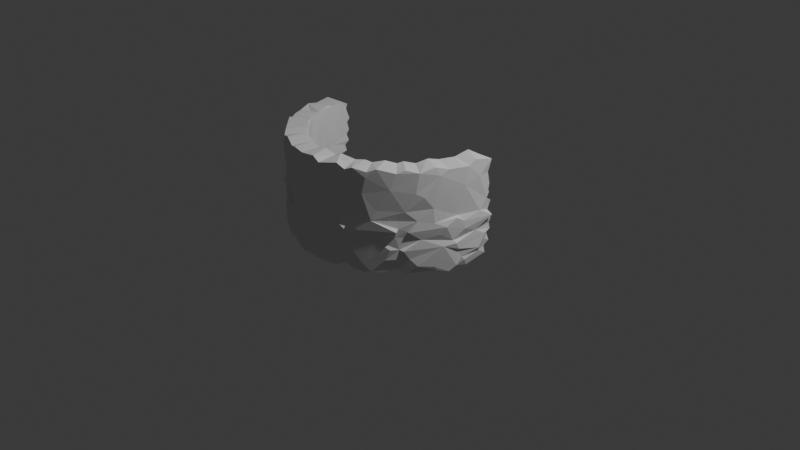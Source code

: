 # Source: arc_180_001_mid_res.blend  (saved by Blender 5.1.30; exported with 4.5.12 LTS)
import bpy
from mathutils import Matrix  # noqa: F401  (used for matrix-valued properties, if any)

bpy.ops.wm.read_factory_settings(use_empty=True)
scene = bpy.context.scene
scene.name = 'Scene'

# ---- collections
col_collection = bpy.data.collections.new('Collection'); scene.collection.children.link(col_collection)

# ---- world
world_world = bpy.data.worlds.new('World'); scene.world = world_world
world_world.use_nodes = True; world_world.node_tree.nodes.clear()
_N = world_world.node_tree.nodes; _L = world_world.node_tree.links
n0 = _N.new('ShaderNodeOutputWorld'); n0.name = 'World Output'; n0.location = (200, 100)
n1 = _N.new('ShaderNodeBackground'); n1.name = 'Background'; n1.location = (-200, 100)
n1.inputs[0].default_value = (0.05088, 0.05088, 0.05088, 1.0)
_L.new(n1.outputs[0], n0.inputs[0])
n0.is_active_output = True
world_world.color = (0.05088, 0.05088, 0.05088)
world_world.sun_shadow_jitter_overblur = 0.0

# ---- cameras
cam_camera = bpy.data.cameras.new('Camera')
cam_camera.clip_end = 100.0
cam_camera.ortho_scale = 7.314

# ---- lights
light_light = bpy.data.lights.new('Light', 'POINT')
light_light.energy = 1000.0
light_light.shadow_soft_size = 0.1

# ---- meshes
me_icosphere_040 = bpy.data.meshes.new('Icosphere.040')
me_icosphere_040.from_pydata([(-0.2492, 0.8576, -0.03187), (-0.3145, 1.062, -0.02913), (-0.2028, 1.089, -0.009419), (-0.197, 1.119, 0.01073), (-0.1238, 1.117, -0.04327), (-0.1465, 0.8935, -0.02256), (-0.08328, 0.8823, 0.03638), (-0.08337, 0.91, -0.0413), (-0.005521, 0.9067, -0.01796), (0.02145, 1.125, 0.0324), (-0.5926, 0.9344, 0.5455), (-0.5853, 0.9458, 0.9662), (-0.5853, 0.9401, 0.1283), (-0.559, 0.9448, 0.2095), (-0.569, 0.9624, 0.3799), (-0.5591, 0.9477, 0.4546), (-0.5714, 0.9417, 0.6333), (-0.5488, 0.9526, 0.8427), (-0.5917, 0.99, 0.4157), (-0.4466, 0.7754, 0.08615), (-0.4933, 0.7462, 0.1762), (-0.5067, 0.7476, 0.2675), (-0.4972, 0.7532, 0.307), (-0.5104, 0.7422, 0.3682), (-0.5123, 0.7826, 0.391), (-0.5292, 0.7898, 0.432), (-0.4905, 0.7819, 0.4601), (-0.4827, 0.8799, 0.5899), (-0.483, 0.759, 0.7203), (-0.466, 0.7676, 0.6798), (-0.461, 0.7678, 0.8364), (-0.4956, 0.7531, 0.886), (-0.5009, 0.875, 0.04933), (-0.5464, 0.8475, 0.1491), (-0.4936, 0.8777, 0.2095), (-0.5826, 0.9377, 0.3096), (-0.6044, 0.9281, 0.3557), (-0.571, 0.9248, 0.413), (-0.5498, 0.8432, 0.5178), (-0.5216, 0.8518, 0.783), (-0.488, 0.878, 0.8397), (-0.5476, 0.8495, 0.922), (-0.4797, 0.8779, 1.002), (-0.538, 0.9698, 0.0195), (-0.5247, 0.9671, 0.09097), (-0.5934, 0.9385, 0.2526), (-0.5521, 0.9562, 0.678), (-0.5694, 0.9481, 0.7226), (-0.5201, 0.9854, 0.1717), (-0.4453, 1.041, 0.1181), (-0.5221, 0.9992, 0.2383), (-0.4061, 1.041, 0.3102), (-0.5367, 0.9748, 0.5919), (-0.3814, 1.047, 0.6156), (-0.4431, 0.7753, 0.01452), (-0.4618, 0.7716, 0.2159), (-0.4267, 0.7926, 0.4326), (-0.4991, 0.7473, 0.5431), (-0.4751, 0.7566, 0.6201), (-0.4432, 0.7798, 0.5909), (-0.4597, 0.7631, 0.7466), (-0.4858, 0.7522, 0.9672), (-0.4079, 0.799, 1.023), (-0.4429, 0.8962, -0.009575), (-0.3961, 1.03, 1.019), (-0.4501, 1.02, 0.07645), (-0.4451, 1.02, 0.8473), (-0.4546, 1.024, 0.5003), (-0.316, 0.8291, 0.2451), (-0.3884, 0.7872, 0.3629), (-0.2885, 1.088, 0.0402), (-0.2551, 1.091, 0.07617), (-0.2141, 1.126, 0.1841), (-0.2725, 1.1, 0.454), (-0.2792, 0.8477, 0.104), (-0.2374, 0.8677, 0.3925), (-0.289, 0.8405, 0.626), (-0.2551, 0.8585, 0.9948), (-0.2032, 1.111, 0.1627), (-0.2207, 1.092, 0.2759), (-0.2843, 1.099, 0.369), (-0.2091, 1.091, 0.5164), (-0.2823, 1.084, 0.7992), (-0.3134, 1.07, 0.9775), (-0.1011, 0.8945, 0.4149), (-0.1541, 0.8631, 0.4479), (-0.09162, 0.8853, 1.001), (-0.1448, 0.8967, 0.2347), (-0.2398, 1.065, 1.008), (-0.1152, 1.1, 0.9852), (0.03265, 1.115, 0.6246), (-0.03088, 1.113, 0.9404), (-0.187, 1.135, 0.2497), (-0.08572, 1.143, 0.4332), (-0.1955, 1.119, 0.5024), (-0.1661, 0.8937, 0.1312), (-0.09524, 0.8831, 0.5405), (-0.09686, 0.883, 0.2558), (-0.1553, 1.122, 0.2803), (-0.06145, 1.139, 0.2365), (0.129, 0.878, 0.2733), (0.0611, 0.8891, 0.4268), (0.08321, 0.8836, 0.07283), (0.01988, 0.8936, 1.025), (-0.03739, 1.129, 0.3557), (0.4169, -0.9077, -0.01887), (0.5291, -0.9634, -0.03508), (0.5754, -0.9692, 0.08287), (0.4754, -0.7567, -0.02731), (0.5887, -0.6682, -0.00704), (0.687, -0.8721, -0.01762), (0.6743, -0.5826, -0.02016), (0.8411, -0.3043, 0.02131), (0.8562, -0.6835, -0.03377), (0.8122, -0.3883, -0.01883), (0.8636, -0.2247, -0.03089), (0.9836, -0.5096, -0.01729), (1.055, -0.303, -0.01586), (0.8982, -0.00169, -0.0138), (1.088, -0.1969, -0.03235), (0.3042, -0.8401, 0.6391), (0.3142, -0.8319, 0.00969), (0.325, -0.83, 0.5287), (0.2727, -0.8605, 0.6788), (0.2961, -0.8412, 0.7741), (0.2655, -0.8609, 0.8057), (0.3016, -0.851, 0.9139), (0.3881, -1.027, 0.6401), (0.3645, -1.044, 0.7065), (0.3616, -1.049, 0.8695), (0.3555, -0.9398, 0.4797), (0.4011, -1.027, 0.46), (0.37, -1.044, 0.5691), (0.3217, -0.9474, 0.5847), (0.3682, -0.9356, 0.6338), (0.3776, -1.035, 0.7715), (0.3565, -0.9323, 0.7689), (0.3613, -0.9302, 0.9158), (0.3978, -1.03, 0.9132), (0.3761, -1.035, 0.9619), (0.3568, -0.9326, 0.0373), (0.3314, -0.8755, 0.208), (0.3066, -0.8367, 0.4581), (0.421, -0.9147, 0.4225), (0.3796, -0.8333, 0.4145), (0.3144, -0.9767, 0.8364), (0.2889, -0.8467, 0.9707), (0.3301, -0.8263, 0.07481), (0.3334, -0.8243, 0.3314), (0.2799, -0.8442, 0.5659), (0.3615, -0.8036, 1.008), (0.4185, -1.008, -0.01042), (0.4059, -1.029, 0.05626), (0.4898, -0.9897, 0.1057), (0.3956, -0.8357, 0.1047), (0.4498, -1.043, 0.2199), (0.487, -1.016, 0.164), (0.4063, -1.018, 0.2954), (0.399, -0.8407, 0.3696), (0.4256, -1.013, 0.3431), (0.468, -0.9098, 0.38), (0.4172, -1.007, 0.5231), (0.5534, -0.9738, 0.794), (0.4525, -1.01, 1.006), (0.4964, -1.012, 0.1321), (0.4513, -1.002, 0.2499), (0.3823, -0.8398, 0.1641), (0.4419, -0.7814, 0.1275), (0.3486, -0.8376, 0.2569), (0.4947, -0.7389, 0.2295), (0.4959, -0.7468, 0.3899), (0.4945, -0.7383, 0.5762), (0.4677, -0.763, 0.9963), (0.526, -0.9906, 0.2793), (0.5052, -0.9877, 0.3706), (0.5981, -0.9489, 0.5203), (0.4947, -1.013, 0.4032), (0.479, -0.9998, 0.4211), (0.5874, -0.9397, 0.9852), (0.5279, -0.7271, 1.022), (0.5458, -0.7001, 0.4538), (0.5883, -0.6554, 0.2736), (0.6259, -0.6257, 0.9032), (0.6468, -0.9103, 0.3129), (0.583, -0.9582, 0.95), (0.6778, -0.9083, 0.3847), (0.6122, -0.9344, 0.6384), (0.6051, -0.6307, 0.04608), (0.7491, -0.4845, 0.1108), (0.6572, -0.5943, 0.2548), (0.6176, -0.5963, 0.2867), (0.6437, -0.6167, 1.001), (0.767, -0.8435, 0.2246), (0.7603, -0.8106, 0.7778), (0.7188, -0.8598, 0.1158), (0.8241, -0.7362, 0.2556), (0.7564, -0.8168, 0.4911), (0.6961, -0.851, 1.02), (0.6932, -0.6883, 0.03567), (0.8231, -0.7351, -0.001702), (0.6333, -0.6271, 0.02447), (0.7392, -0.4998, -0.03195), (0.7326, -0.503, 0.3586), (0.6776, -0.5562, 0.4591), (0.633, -0.6245, 0.5545), (0.7695, -0.4424, 0.6064), (0.767, -0.7879, 0.02258), (0.7667, -0.8166, 0.2197), (0.8104, -0.7687, 0.4076), (0.8268, -0.8019, 0.4225), (0.8015, -0.7649, 0.9908), (0.7162, -0.7048, 0.9808), (0.7442, -0.509, 0.2124), (0.7611, -0.4491, 0.2999), (0.7862, -0.4137, 0.4335), (0.7472, -0.4925, 0.9981), (0.8442, -0.2692, 0.5141), (0.8313, -0.3091, 0.6044), (0.8066, -0.3921, 1.02), (0.8111, -0.3314, 0.06457), (0.8386, -0.281, 0.9204), (0.8867, -0.6982, 0.1359), (0.845, -0.7469, 0.2324), (0.913, -0.6553, 0.2842), (0.8651, -0.6976, 0.4587), (0.9148, -0.648, 0.7985), (0.8617, -0.6916, 0.3693), (0.8895, -0.7023, 0.413), (0.9413, -0.5995, 0.6217), (0.9301, -0.6156, 0.9755), (0.8742, -0.6601, 1.006), (0.815, -0.3032, 0.2833), (0.8645, -0.2198, 0.2485), (0.8482, -0.2816, 0.9975), (0.885, -0.1197, 0.1124), (0.8834, -0.0139, 0.0582), (0.882, -0.1264, 0.4123), (0.8797, -0.1175, 0.9739), (0.8901, -0.1303, 0.9928), (0.8848, -0.08979, 0.5672), (0.9338, -0.6256, 0.05783), (0.9953, -0.513, 0.06849), (0.9823, -0.5369, 0.335), (0.9839, -0.5423, 0.4909), (1.028, -0.4326, 0.8839), (0.9665, -0.5348, 1.021), (0.924, -0.3351, 0.04029), (1.039, -0.3682, 0.9822), (1.06, -0.2792, 1.01), (0.8837, -0.1166, 0.2824), (0.8805, 0.01814, 0.2294), (0.8938, -0.06009, 0.4214), (0.8851, 0.0746, 0.5591), (1.101, -0.02651, 1.023), (1.032, -0.3789, 0.0332), (1.05, -0.4365, 0.2108), (1.057, -0.3331, 0.5517), (1.018, -0.4531, 0.5994), (1.035, -0.4233, 0.2168), (1.058, -0.3235, 0.2487), (1.049, -0.3645, 0.3714), (1.058, -0.357, 0.4427), (1.068, -0.2985, 0.6624), (0.8988, -0.0673, 1.022), (1.086, -0.3817, 0.4201), (1.069, -0.3336, 0.2145), (1.093, -0.3118, 0.2272), (1.107, -0.1535, 0.3331), (1.092, -0.2686, 0.4075), (1.104, -0.2022, 0.7778), (1.093, -0.1985, 0.8817), (1.1, -0.1743, 0.98), (1.112, -0.1783, 0.07251), (1.122, -0.119, 0.2613), (1.112, -0.1649, 0.9312), (1.109, 0.03365, -0.0005521), (1.117, -0.1093, 0.5161), (1.111, 0.06558, 0.91), (1.113, -0.06512, 0.6073), (1.126, -0.006887, 0.1413), (1.125, 0.05608, 0.2194), (1.111, 0.01013, 0.314), (1.148, 0.1166, 0.4261), (0.1188, 0.8866, -0.02645), (-0.009932, 1.118, -0.01108), (0.2726, 1.063, -0.0285), (0.3048, 0.8408, 0.01665), (0.2672, 0.9665, -0.01839), (0.4747, 0.9904, -0.02099), (0.5823, 0.9526, -0.01387), (0.543, 0.7133, -0.03625), (0.6363, 0.8977, -0.03329), (0.6612, 0.911, 0.07681), (0.6297, 0.6324, 0.01879), (0.7562, 0.4778, -0.02968), (0.8366, 0.6994, -0.01977), (0.8742, 0.181, -0.03385), (0.8355, 0.3302, -0.01874), (0.8743, 0.4927, -0.02972), (1.041, 0.3806, -0.01292), (0.9323, 0.6073, -0.021), (1.084, 0.1721, -0.01611), (1.064, 0.2876, -0.03345), (0.09266, 0.8836, 0.5544), (0.1162, 0.8804, 0.9425), (0.01238, 1.099, 1.021), (0.1326, 0.8906, 0.9922), (0.09848, 1.007, 1.012), (0.02681, 1.124, 0.4797), (0.1204, 1.116, 0.7417), (0.1473, 1.105, 0.3223), (0.1375, 0.8835, 0.3944), (0.1459, 0.891, 0.1978), (0.1817, 1.111, 0.05462), (0.2721, 1.079, 0.4088), (0.2663, 1.104, 0.4096), (0.1818, 1.102, 0.5133), (0.2428, 0.838, 0.0396), (0.2639, 0.8063, 0.1846), (0.2355, 0.8524, 1.01), (0.3146, 1.098, 0.2245), (0.1999, 1.102, 0.789), (0.1663, 1.102, 0.9832), (0.4661, 0.7615, 0.1037), (0.2034, 0.8474, 0.1548), (0.451, 0.7712, 0.1872), (0.284, 0.8417, 0.5589), (0.2852, 1.06, 1.011), (0.2566, 1.095, 0.1352), (0.3788, 1.044, 0.3562), (0.4791, 0.7599, 0.3768), (0.395, 0.8047, 1.021), (0.3382, 0.926, 0.03615), (0.3869, 1.026, 0.0219), (0.3648, 1.042, 0.981), (0.3421, 1.058, 0.2276), (0.3522, 1.056, 0.4376), (0.4206, 1.03, 0.8201), (0.4801, 0.7397, 0.0279), (0.4485, 0.769, 0.5618), (0.4699, 0.753, 0.9597), (0.2942, 0.8394, 0.9928), (0.501, 0.7509, 0.9948), (0.5304, 0.972, 1.019), (0.4676, 1.018, 0.1177), (0.4261, 1.044, 0.2267), (0.5496, 0.974, 0.3145), (0.2943, 1.073, 0.6079), (0.3821, 1.088, 0.4208), (0.5036, 0.715, 0.341), (0.546, 0.6904, 1.002), (0.5437, 0.9726, 0.6174), (0.6622, 0.5748, 0.07733), (0.6269, 0.5997, 0.2985), (0.6001, 0.6538, 0.2571), (0.6336, 0.6225, 0.6015), (0.6242, 0.6418, 0.9947), (0.6076, 0.9267, 0.9831), (0.5815, 0.9602, 0.5145), (0.6026, 0.6472, 0.5146), (0.6149, 0.6356, 0.9204), (0.7291, 0.8245, -0.008433), (0.6908, 0.6929, 0.03906), (0.7727, 0.79, 0.9792), (0.6909, 0.8726, 0.2792), (0.6971, 0.8679, 0.4055), (0.6516, 0.9116, 0.7749), (0.7052, 0.887, 0.4098), (0.6202, 0.9295, 0.9304), (0.7181, 0.8406, 1.008), (0.7434, 0.4935, 0.409), (0.7274, 0.5112, 0.6397), (0.7647, 0.4692, 0.992), (0.7452, 0.4921, 0.2334), (0.7614, 0.6497, 1.013), (0.8269, 0.7269, 1.024), (0.804, 0.8262, 0.4111), (0.8812, 0.6855, 0.581), (0.7497, 0.8423, 0.2268), (0.7503, 0.812, 0.255), (0.7829, 0.792, 0.3642), (0.7687, 0.8045, 0.4425), (0.8629, 0.1127, 0.04775), (0.8632, 0.01696, 0.3884), (0.8799, 0.1338, 0.2633), (0.8696, 0.2416, 0.1823), (0.8634, 0.2321, 0.3983), (0.8388, 0.2866, 0.5526), (0.8458, 0.2711, 0.9659), (0.8643, 0.2559, 0.9945), (0.8306, 0.3037, 0.05853), (0.8512, 0.2435, 0.3296), (0.8258, 0.3523, 1.021), (1.051, 0.34, 0.9989), (0.7498, 0.4775, 0.1561), (0.8356, 0.3144, 0.4247), (0.7516, 0.4654, 0.9613), (0.7282, 0.5245, 1.022), (0.9541, 0.5685, 0.9792), (0.862, 0.7173, 0.1056), (0.7769, 0.7746, 0.02825), (0.8201, 0.7691, 0.2138), (0.8931, 0.07574, 0.02753), (0.8836, 0.0787, 0.9185), (0.8862, 0.1017, 0.9977), (0.9845, 0.494, 1.022), (0.9244, 0.6305, 0.319), (0.9768, 0.5848, 0.3984), (0.9022, 0.6668, 0.4906), (0.8222, 0.7489, 0.8506), (1.096, 0.09689, 0.0271), (0.974, 0.5609, 0.05493), (1.002, 0.4945, 0.113), (0.9591, 0.5803, 0.4678), (0.9784, 0.5293, 0.7277), (0.9795, 0.5621, 0.7994), (0.8752, 0.7207, 0.1625), (1.109, 0.1472, 0.2129), (1.111, 0.1067, 0.3708), (1.111, 0.05689, 0.6171), (1.094, 0.1062, 0.9823), (1.091, 0.1606, 0.2577), (1.108, 0.1236, 0.4448), (1.087, 0.2059, 1.007), (1.083, 0.3067, 0.05038), (1.123, 0.1715, 0.227), (1.081, 0.2826, 0.2903), (1.093, 0.2075, 0.4094), (1.11, 0.2269, 0.4111), (1.086, 0.2773, 0.7914), (1.076, 0.3172, 0.9494), (1.067, 0.3306, 0.5322), (1.039, 0.4055, 0.6978), (1.06, 0.3547, 0.8528), (1.048, 0.4142, 0.09024), (1.033, 0.4334, 0.3337), (1.008, 0.5369, 0.4533), (1.039, 0.4578, 0.2432)], [], [(1, 0, 63), (2, 5, 1), (4, 2, 3), (7, 5, 4), (5, 7, 8), (35, 36, 14), (37, 18, 14), (17, 41, 11), (39, 60, 30), (33, 19, 20), (44, 19, 33), (33, 20, 34), (55, 21, 34), (24, 36, 23), (37, 24, 25), (15, 25, 26), (59, 58, 27), (47, 29, 28), (46, 16, 29), (30, 31, 40), (39, 30, 40), (43, 32, 44), (10, 27, 52), (47, 60, 39), (17, 47, 39), (48, 44, 12), (65, 48, 49), (13, 45, 50), (50, 48, 13), (51, 45, 35), (51, 50, 45), (51, 14, 18), (18, 15, 67), (52, 67, 15), (46, 52, 16), (11, 66, 17), (32, 54, 19), (21, 55, 68), (21, 68, 69), (24, 23, 56), (31, 30, 61), (54, 32, 63), (27, 57, 59), (11, 42, 64), (67, 52, 53), (66, 82, 52), (83, 11, 64), (20, 19, 74), (55, 20, 68), (59, 57, 76), (29, 76, 60), (76, 57, 75), (58, 59, 76), (64, 42, 62), (70, 1, 43), (71, 70, 65), (50, 72, 49), (80, 51, 18), (73, 80, 18), (81, 67, 53), (82, 53, 52), (83, 82, 66), (54, 0, 74), (68, 20, 74), (69, 68, 75), (68, 97, 84), (77, 30, 76), (64, 77, 83), (79, 92, 51), (80, 79, 51), (53, 82, 81), (95, 74, 6), (76, 85, 96), (86, 76, 96), (88, 77, 86), (3, 71, 78), (98, 79, 80), (93, 80, 94), (75, 84, 85), (81, 308, 94), (99, 3, 78), (93, 104, 98), (95, 102, 97), (9, 3, 99), (152, 106, 107), (108, 110, 106), (199, 111, 201), (201, 113, 199), (116, 201, 114), (115, 235, 118), (240, 199, 113), (240, 113, 116), (118, 117, 115), (275, 119, 118), (125, 145, 126), (146, 126, 139), (133, 120, 149), (123, 124, 120), (123, 120, 134), (134, 133, 127), (145, 135, 129), (137, 129, 138), (105, 140, 121), (165, 141, 155), (168, 165, 157), (134, 127, 128), (124, 128, 136), (136, 135, 145), (146, 139, 163), (144, 158, 143), (12, 13, 48), (173, 157, 165), (159, 174, 160), (177, 131, 143), (132, 161, 175), (127, 186, 128), (138, 129, 162), (166, 155, 141), (160, 143, 158), (141, 168, 167), (170, 158, 144), (169, 148, 170), (180, 170, 142), (122, 171, 142), (171, 122, 149), (171, 120, 124), (153, 152, 107), (164, 156, 166), (159, 173, 174), (177, 176, 175), (186, 132, 175), (184, 138, 162), (172, 178, 179), (170, 181, 169), (182, 171, 172), (175, 176, 185), (185, 174, 183), (193, 162, 186), (180, 190, 170), (181, 170, 190), (204, 180, 171), (182, 204, 171), (181, 188, 187), (203, 180, 204), (194, 107, 110), (175, 185, 209), (196, 186, 175), (178, 184, 197), (197, 184, 210), (198, 206, 109), (191, 197, 211), (180, 202, 190), (204, 214, 203), (206, 194, 110), (192, 194, 207), (209, 185, 183), (183, 195, 208), (193, 186, 196), (184, 193, 210), (206, 110, 109), (194, 206, 207), (230, 191, 210), (202, 213, 189), (202, 203, 214), (191, 230, 215), (112, 201, 219), (219, 201, 188), (217, 205, 215), (222, 207, 206), (222, 206, 221), (209, 208, 196), (193, 196, 228), (210, 193, 225), (223, 195, 222), (224, 195, 226), (215, 245, 218), (219, 212, 232), (232, 213, 231), (217, 215, 220), (233, 215, 218), (233, 220, 215), (237, 220, 233), (234, 219, 232), (232, 231, 249), (231, 214, 236), (217, 220, 237), (237, 233, 238), (223, 222, 221), (226, 223, 242), (117, 246, 112), (250, 249, 236), (250, 236, 251), (383, 250, 251), (251, 239, 252), (237, 238, 263), (255, 223, 221), (258, 242, 223), (255, 258, 223), (243, 227, 264), (228, 243, 256), (257, 244, 225), (254, 241, 116), (256, 243, 261), (247, 218, 245), (254, 258, 241), (262, 257, 256), (233, 247, 248), (263, 238, 271), (261, 243, 264), (254, 117, 272), (265, 258, 254), (265, 259, 258), (266, 265, 254), (268, 260, 267), (276, 262, 256), (271, 248, 247), (267, 266, 273), (256, 268, 276), (278, 269, 262), (271, 244, 270), (279, 272, 275), (274, 269, 277), (279, 273, 266), (282, 268, 267), (281, 282, 267), (284, 283, 8), (287, 286, 283), (289, 290, 288), (289, 291, 290), (292, 361, 291), (295, 300, 294), (297, 302, 296), (299, 424, 302), (102, 6, 283), (101, 303, 96), (307, 305, 103), (103, 304, 306), (309, 90, 91), (321, 309, 91), (305, 307, 322), (313, 9, 99), (310, 320, 99), (315, 104, 93), (308, 315, 93), (101, 100, 311), (9, 313, 284), (308, 316, 315), (90, 347, 316), (322, 307, 306), (104, 315, 310), (102, 317, 312), (100, 312, 324), (311, 100, 318), (326, 311, 318), (322, 306, 319), (315, 314, 310), (314, 315, 316), (347, 309, 321), (322, 319, 327), (325, 318, 324), (324, 317, 325), (304, 303, 326), (304, 326, 341), (334, 319, 341), (335, 320, 310), (329, 310, 314), (334, 322, 327), (323, 286, 338), (325, 317, 323), (326, 318, 330), (341, 340, 331), (332, 288, 286), (288, 332, 333), (334, 341, 331), (328, 333, 285), (344, 333, 328), (344, 328, 335), (348, 329, 336), (336, 314, 316), (337, 347, 321), (334, 337, 322), (338, 286, 290), (341, 326, 340), (331, 340, 342), (331, 342, 343), (358, 348, 336), (343, 337, 334), (339, 355, 340), (340, 360, 350), (340, 350, 342), (346, 292, 345), (351, 358, 347), (343, 368, 337), (338, 352, 354), (349, 353, 359), (360, 340, 355), (369, 350, 356), (356, 363, 369), (357, 342, 369), (346, 367, 365), (358, 367, 348), (337, 366, 351), (368, 366, 337), (293, 394, 352), (353, 373, 370), (360, 355, 396), (356, 360, 397), (293, 361, 362), (362, 295, 293), (361, 292, 400), (378, 292, 346), (373, 395, 370), (370, 395, 387), (370, 387, 371), (396, 392, 372), (360, 396, 372), (400, 295, 362), (375, 363, 374), (377, 366, 409), (380, 379, 364), (381, 365, 358), (377, 381, 358), (409, 366, 368), (382, 250, 384), (250, 383, 391), (252, 403, 388), (395, 386, 387), (386, 252, 387), (388, 404, 389), (297, 382, 390), (387, 252, 388), (388, 389, 392), (390, 294, 297), (394, 390, 385), (394, 385, 373), (387, 388, 396), (396, 388, 392), (400, 300, 295), (380, 406, 401), (374, 397, 375), (401, 399, 378), (401, 416, 399), (406, 416, 401), (377, 408, 381), (375, 409, 363), (382, 402, 235), (403, 237, 404), (237, 263, 404), (406, 407, 435), (413, 407, 376), (377, 413, 408), (399, 411, 300), (408, 413, 376), (402, 410, 118), (420, 404, 253), (405, 393, 430), (411, 412, 434), (406, 435, 437), (414, 432, 413), (414, 398, 432), (398, 430, 433), (437, 412, 416), (436, 435, 407), (413, 431, 436), (415, 398, 414), (405, 430, 398), (416, 411, 399), (377, 415, 414), (410, 279, 275), (410, 417, 280), (421, 281, 417), (421, 418, 281), (422, 418, 421), (429, 277, 419), (404, 420, 423), (410, 301, 302), (425, 410, 424), (417, 410, 425), (425, 421, 417), (424, 410, 302), (426, 427, 421), (431, 427, 428), (433, 430, 429), (437, 425, 434), (435, 426, 437), (428, 427, 435), (431, 428, 436), (437, 434, 412), (422, 276, 282), (43, 1, 63), (63, 0, 54), (5, 0, 1), (0, 5, 6), (2, 4, 5), (6, 5, 8), (7, 284, 8), (284, 7, 4), (4, 9, 284), (12, 33, 13), (21, 35, 45), (15, 18, 37), (10, 15, 38), (52, 15, 10), (36, 22, 23), (26, 25, 24), (38, 26, 57), (61, 41, 31), (34, 20, 55), (21, 45, 34), (35, 21, 22), (36, 35, 22), (37, 36, 24), (27, 10, 38), (15, 26, 38), (27, 38, 57), (16, 27, 58), (16, 58, 29), (47, 46, 29), (60, 47, 28), (41, 40, 31), (42, 41, 61), (42, 61, 62), (43, 63, 32), (12, 44, 33), (34, 13, 33), (13, 34, 45), (15, 37, 25), (52, 27, 16), (17, 39, 40), (41, 17, 40), (11, 41, 42), (48, 65, 44), (50, 49, 48), (35, 14, 51), (52, 46, 47), (52, 47, 17), (66, 52, 17), (69, 22, 21), (69, 23, 22), (56, 23, 69), (56, 26, 24), (57, 26, 56), (76, 29, 58), (60, 28, 29), (44, 32, 19), (44, 65, 43), (11, 83, 66), (56, 75, 57), (54, 74, 19), (75, 56, 69), (30, 60, 76), (61, 30, 77), (62, 61, 77), (64, 62, 77), (70, 43, 65), (49, 71, 65), (72, 78, 49), (51, 92, 50), (50, 92, 72), (67, 73, 18), (6, 74, 0), (84, 75, 68), (76, 75, 85), (71, 2, 70), (2, 1, 70), (78, 71, 49), (81, 73, 67), (94, 73, 81), (88, 83, 77), (68, 74, 87), (97, 68, 87), (86, 77, 76), (87, 74, 95), (89, 88, 86), (71, 3, 2), (94, 80, 73), (91, 90, 81), (91, 81, 82), (83, 91, 82), (89, 83, 88), (89, 91, 83), (80, 93, 98), (97, 87, 95), (96, 85, 84), (81, 90, 308), (9, 4, 3), (99, 78, 72), (92, 99, 72), (92, 98, 99), (94, 308, 93), (97, 100, 84), (96, 84, 101), (305, 86, 103), (305, 89, 86), (104, 310, 98), (89, 305, 91), (310, 99, 98), (152, 151, 106), (108, 105, 121), (105, 106, 151), (105, 108, 106), (107, 106, 110), (108, 109, 110), (111, 199, 200), (112, 114, 201), (115, 117, 112), (116, 113, 201), (254, 116, 114), (118, 119, 117), (272, 117, 119), (124, 123, 128), (126, 145, 137), (125, 150, 124), (150, 125, 126), (140, 151, 152), (133, 132, 127), (136, 128, 135), (137, 145, 129), (137, 138, 139), (147, 140, 154), (154, 140, 152), (105, 151, 140), (165, 168, 141), (148, 157, 158), (143, 130, 142), (130, 143, 131), (161, 133, 149), (122, 142, 130), (161, 122, 130), (130, 131, 161), (120, 133, 134), (161, 132, 133), (128, 123, 134), (136, 145, 125), (124, 136, 125), (126, 137, 139), (121, 140, 147), (167, 166, 141), (148, 168, 157), (142, 144, 143), (146, 150, 126), (150, 146, 163), (148, 169, 168), (153, 154, 152), (165, 155, 173), (158, 157, 159), (159, 157, 173), (175, 161, 131), (186, 127, 132), (162, 135, 128), (162, 129, 135), (163, 139, 138), (166, 167, 154), (154, 153, 164), (155, 166, 156), (160, 158, 159), (160, 174, 143), (164, 166, 154), (167, 147, 154), (147, 167, 121), (121, 167, 108), (169, 167, 168), (148, 158, 170), (142, 170, 144), (171, 180, 142), (120, 171, 149), (150, 171, 124), (172, 171, 150), (172, 150, 163), (156, 164, 107), (153, 107, 164), (155, 156, 107), (143, 174, 176), (143, 176, 177), (177, 175, 131), (186, 162, 128), (163, 138, 184), (178, 163, 184), (172, 163, 178), (167, 109, 108), (167, 187, 109), (181, 187, 167), (181, 167, 169), (107, 192, 155), (173, 155, 192), (174, 173, 183), (192, 183, 173), (185, 176, 174), (187, 200, 109), (179, 191, 172), (179, 197, 191), (190, 189, 181), (191, 182, 172), (192, 107, 194), (162, 193, 184), (179, 178, 197), (200, 198, 109), (199, 198, 200), (200, 187, 188), (189, 188, 181), (189, 212, 188), (202, 180, 203), (201, 111, 200), (188, 201, 200), (202, 189, 190), (182, 205, 204), (191, 215, 182), (207, 195, 183), (207, 183, 192), (208, 209, 183), (209, 196, 175), (198, 199, 206), (211, 197, 210), (191, 211, 210), (205, 214, 204), (215, 205, 182), (229, 215, 230), (212, 219, 188), (213, 212, 189), (214, 213, 202), (205, 216, 214), (232, 212, 213), (231, 213, 214), (217, 216, 205), (195, 207, 222), (224, 208, 195), (199, 240, 206), (240, 221, 206), (223, 226, 195), (224, 226, 227), (228, 196, 224), (225, 193, 228), (225, 229, 210), (229, 230, 210), (245, 215, 229), (241, 221, 240), (219, 115, 112), (216, 236, 214), (234, 235, 115), (234, 115, 219), (236, 249, 231), (217, 239, 216), (251, 236, 216), (239, 251, 216), (237, 239, 217), (241, 240, 116), (226, 242, 227), (243, 224, 227), (243, 228, 224), (112, 246, 114), (247, 233, 218), (238, 233, 248), (249, 234, 232), (235, 234, 250), (249, 250, 234), (252, 383, 251), (237, 252, 239), (252, 237, 403), (253, 404, 263), (227, 242, 264), (255, 221, 241), (257, 225, 228), (244, 229, 225), (258, 255, 241), (260, 258, 259), (260, 264, 242), (258, 260, 242), (228, 256, 257), (244, 245, 229), (244, 247, 245), (246, 254, 114), (117, 254, 246), (238, 248, 271), (260, 256, 261), (269, 244, 257), (266, 267, 259), (267, 260, 259), (266, 259, 265), (268, 256, 260), (269, 257, 262), (269, 270, 244), (271, 247, 244), (272, 266, 254), (269, 274, 270), (274, 271, 270), (275, 272, 119), (278, 262, 276), (278, 277, 269), (263, 271, 253), (274, 253, 271), (273, 281, 267), (276, 422, 278), (277, 253, 274), (279, 266, 272), (282, 276, 268), (279, 280, 273), (281, 273, 280), (284, 285, 283), (283, 285, 287), (284, 313, 285), (288, 290, 286), (293, 338, 290), (290, 361, 293), (291, 361, 290), (295, 294, 293), (294, 298, 297), (300, 298, 294), (296, 402, 382), (296, 301, 402), (296, 302, 301), (297, 298, 299), (297, 299, 302), (300, 299, 298), (118, 410, 275), (101, 84, 100), (102, 95, 6), (6, 8, 283), (312, 97, 102), (312, 100, 97), (86, 96, 304), (303, 304, 96), (103, 86, 304), (305, 322, 91), (317, 102, 283), (319, 306, 304), (307, 103, 306), (90, 316, 308), (309, 347, 90), (322, 321, 91), (99, 328, 313), (320, 328, 99), (317, 283, 286), (324, 312, 317), (318, 100, 324), (303, 101, 311), (326, 303, 311), (319, 304, 341), (287, 332, 286), (327, 319, 334), (328, 285, 313), (320, 335, 328), (329, 335, 310), (322, 337, 321), (330, 318, 325), (323, 317, 286), (285, 332, 287), (285, 333, 332), (335, 345, 344), (329, 346, 335), (314, 336, 329), (330, 325, 349), (339, 326, 330), (340, 326, 339), (333, 289, 288), (344, 289, 333), (346, 345, 335), (329, 348, 346), (347, 358, 316), (316, 358, 336), (337, 351, 347), (343, 334, 331), (354, 323, 338), (359, 330, 349), (355, 339, 359), (325, 323, 354), (325, 354, 349), (359, 339, 330), (342, 357, 343), (345, 292, 344), (352, 338, 293), (354, 353, 349), (356, 350, 360), (350, 369, 342), (292, 289, 344), (291, 289, 292), (365, 364, 346), (366, 358, 351), (348, 367, 346), (357, 368, 343), (352, 394, 373), (353, 370, 359), (359, 370, 371), (355, 359, 371), (354, 352, 373), (353, 354, 373), (371, 396, 355), (360, 372, 397), (374, 356, 397), (374, 363, 356), (364, 365, 380), (366, 377, 358), (346, 364, 378), (358, 365, 367), (369, 409, 368), (357, 369, 368), (371, 387, 396), (394, 293, 294), (394, 294, 390), (362, 361, 400), (400, 378, 399), (379, 401, 378), (292, 378, 400), (378, 364, 379), (365, 381, 380), (376, 380, 381), (409, 369, 363), (250, 382, 235), (391, 384, 250), (386, 391, 383), (252, 386, 383), (404, 388, 403), (297, 296, 382), (390, 382, 385), (385, 382, 384), (391, 385, 384), (373, 385, 391), (395, 391, 386), (393, 392, 389), (391, 395, 373), (397, 372, 398), (400, 399, 300), (380, 401, 379), (376, 406, 380), (376, 381, 408), (409, 375, 415), (235, 402, 118), (389, 404, 423), (405, 372, 392), (405, 392, 393), (372, 405, 398), (406, 437, 416), (413, 377, 414), (415, 375, 398), (406, 376, 407), (409, 415, 377), (375, 397, 398), (301, 410, 402), (389, 423, 393), (411, 424, 299), (434, 424, 411), (413, 432, 431), (432, 398, 433), (416, 412, 411), (413, 436, 407), (280, 417, 281), (422, 419, 278), (419, 277, 278), (420, 253, 277), (410, 280, 279), (423, 420, 277), (426, 421, 425), (421, 427, 422), (431, 422, 427), (429, 430, 277), (430, 423, 277), (434, 425, 424), (437, 426, 425), (431, 432, 422), (430, 393, 423), (435, 427, 426), (435, 436, 428), (432, 429, 422), (433, 429, 432), (281, 418, 282), (282, 418, 422), (36, 37, 14), (196, 208, 224), (79, 98, 92), (161, 149, 122), (261, 264, 260), (299, 300, 411), (422, 429, 419)])
me_icosphere_040.update()

# ---- curves / text
cu_b_ziercircle = bpy.data.curves.new('BézierCircle', 'CURVE')
cu_b_ziercircle.dimensions = '3D'
_sp = cu_b_ziercircle.splines.new('BEZIER'); _sp.bezier_points.add(3)
_sp.bezier_points.foreach_set('co', [-1.0, 0.0, 0.0, 0.0, 1.0, 0.0, 1.0, 0.0, 0.0, 0.0, -1.0, 0.0])
_sp.bezier_points.foreach_set('handle_left', [-1.0, -0.5521, 0.0, -0.5521, 1.0, 0.0, 1.0, 0.5521, 0.0, 0.5521, -1.0, 0.0])
_sp.bezier_points.foreach_set('handle_right', [-1.0, 0.5521, 0.0, 0.5521, 1.0, 0.0, 1.0, -0.5521, 0.0, -0.5521, -1.0, 0.0])
for _p, _l, _r in zip(_sp.bezier_points, ['AUTO', 'AUTO', 'AUTO', 'AUTO'], ['AUTO', 'AUTO', 'AUTO', 'AUTO']): _p.handle_left_type = _l; _p.handle_right_type = _r
_sp.order_u = 0
_sp.order_v = 0
_sp.use_cyclic_u = True
cu_b_ziercircle.use_path = True
cu_b_ziercircle.fill_mode = 'FULL'

# ---- objects
ob_light = bpy.data.objects.new('Light', light_light)
ob_camera = bpy.data.objects.new('Camera', cam_camera)
ob_b_ziercircle = bpy.data.objects.new('BézierCircle', cu_b_ziercircle)
ob_icosphere_014 = bpy.data.objects.new('Icosphere.014', me_icosphere_040)

# ---- transforms, parenting, visibility, modifiers, constraints
ob_light.location = (4.076, 1.005, 5.904)
ob_light.rotation_euler = (0.6503, 0.05522, 1.866)
ob_light.lock_rotations_4d = False
ob_light.empty_display_type = 'ARROWS'
ob_light.color = (0.0, 0.0, 0.0, 0.0)
ob_light.lineart.crease_threshold = 0.0
ob_camera.location = (7.359, -6.926, 4.958)
ob_camera.rotation_euler = (1.109, 0.0, 0.8149)
ob_camera.lock_rotations_4d = False
ob_camera.empty_display_type = 'ARROWS'
ob_camera.color = (0.0, 0.0, 0.0, 0.0)
ob_camera.display_type = 'WIRE'
ob_camera.lineart.crease_threshold = 0.0
ob_b_ziercircle.location = (0.0, 0.0, 0.0)
ob_icosphere_014.location = (0.0, 0.0, 0.0)
ob_icosphere_014.rotation_euler = (0.0, -0.0, -2.012)

# ---- collection membership
col_collection.objects.link(ob_light)
col_collection.objects.link(ob_camera)
col_collection.objects.link(ob_b_ziercircle)
col_collection.objects.link(ob_icosphere_014)

# ---- scene / render settings (as saved in the file)
scene.camera = ob_camera
scene.frame_start = 1; scene.frame_end = 250; scene.frame_set(1)
scene.render.engine = 'BLENDER_EEVEE_NEXT'
scene.render.bake_bias = 0.0
scene.render.bake_samples = 0
scene.cycles.sampling_pattern = 'TABULATED_SOBOL'
scene.eevee.use_volume_custom_range = False
bpy.context.view_layer.update()
